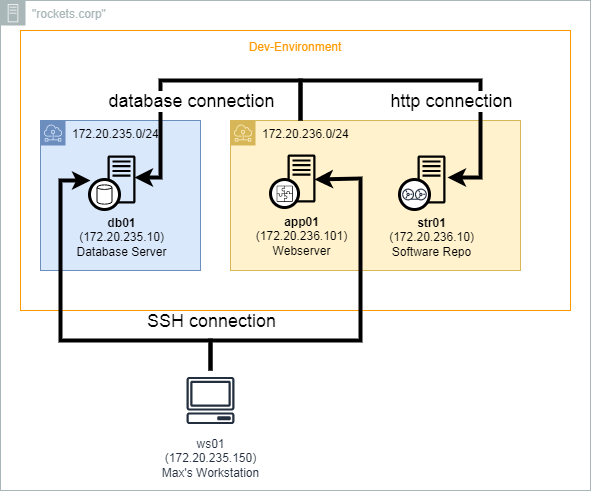

The diagram above was exported from draw.io. Its source (the exported page's mxGraphModel, read from the mxfile embedded in the PNG):
<mxGraphModel dx="1422" dy="794" grid="1" gridSize="10" guides="1" tooltips="1" connect="1" arrows="1" fold="1" page="1" pageScale="1" pageWidth="2336" pageHeight="1654" math="0" shadow="0">
  <root>
    <mxCell id="0" />
    <mxCell id="1" parent="0" />
    <mxCell id="L0HEfebgEWXo9xK8hK7W-3" value="&quot;rockets.corp&quot;" style="outlineConnect=0;gradientColor=none;html=1;whiteSpace=wrap;fontSize=12;fontStyle=0;shape=mxgraph.aws4.group;grIcon=mxgraph.aws4.group_on_premise;strokeColor=#AAB7B8;fillColor=none;verticalAlign=top;align=left;spacingLeft=30;fontColor=#AAB7B8;dashed=0;" parent="1" vertex="1">
      <mxGeometry x="230" y="230" width="590" height="490" as="geometry" />
    </mxCell>
    <mxCell id="L0HEfebgEWXo9xK8hK7W-4" value="Dev-Environment" style="outlineConnect=0;gradientColor=none;html=1;whiteSpace=wrap;fontSize=12;fontStyle=0;strokeColor=#FF9900;fillColor=none;verticalAlign=top;align=center;fontColor=#FF9900;dashed=0;spacingTop=3;" parent="1" vertex="1">
      <mxGeometry x="250" y="260" width="550" height="280" as="geometry" />
    </mxCell>
    <mxCell id="L0HEfebgEWXo9xK8hK7W-8" value="172.20.236.0/24" style="outlineConnect=0;html=1;whiteSpace=wrap;fontSize=12;fontStyle=0;shape=mxgraph.aws4.group;grIcon=mxgraph.aws4.group_subnet;strokeColor=#d6b656;fillColor=#fff2cc;verticalAlign=top;align=left;spacingLeft=30;dashed=0;" parent="1" vertex="1">
      <mxGeometry x="460" y="350" width="290" height="150" as="geometry" />
    </mxCell>
    <mxCell id="L0HEfebgEWXo9xK8hK7W-6" value="ws01&lt;br&gt;(172.20.235.150)&lt;br&gt;Max's Workstation" style="outlineConnect=0;fontColor=#232F3E;gradientColor=none;strokeColor=#232F3E;fillColor=#ffffff;dashed=0;verticalLabelPosition=bottom;verticalAlign=top;align=center;html=1;fontSize=12;fontStyle=0;aspect=fixed;shape=mxgraph.aws4.resourceIcon;resIcon=mxgraph.aws4.client;" parent="1" vertex="1">
      <mxGeometry x="410" y="600" width="60" height="60" as="geometry" />
    </mxCell>
    <mxCell id="L0HEfebgEWXo9xK8hK7W-9" value="172.20.235.0/24" style="outlineConnect=0;html=1;whiteSpace=wrap;fontSize=12;fontStyle=0;shape=mxgraph.aws4.group;grIcon=mxgraph.aws4.group_subnet;strokeColor=#6c8ebf;fillColor=#dae8fc;verticalAlign=top;align=left;spacingLeft=30;dashed=0;" parent="1" vertex="1">
      <mxGeometry x="270" y="350" width="160" height="150" as="geometry" />
    </mxCell>
    <mxCell id="L0HEfebgEWXo9xK8hK7W-30" value="" style="group" parent="1" vertex="1" connectable="0">
      <mxGeometry x="319" y="379" width="62" height="60" as="geometry" />
    </mxCell>
    <mxCell id="L0HEfebgEWXo9xK8hK7W-5" value="&lt;b&gt;db01&lt;br&gt;&lt;/b&gt;(172.20.235.10)&lt;br&gt;Database Server" style="outlineConnect=0;fillColor=#dae8fc;dashed=0;verticalLabelPosition=bottom;verticalAlign=top;align=center;html=1;fontSize=12;fontStyle=0;aspect=fixed;shape=mxgraph.aws4.resourceIcon;resIcon=mxgraph.aws4.traditional_server;strokeColor=none;" parent="L0HEfebgEWXo9xK8hK7W-30" vertex="1">
      <mxGeometry x="2" width="60" height="60" as="geometry" />
    </mxCell>
    <mxCell id="L0HEfebgEWXo9xK8hK7W-27" value="" style="group" parent="L0HEfebgEWXo9xK8hK7W-30" vertex="1" connectable="0">
      <mxGeometry y="30" width="30" height="30" as="geometry" />
    </mxCell>
    <mxCell id="L0HEfebgEWXo9xK8hK7W-25" value="" style="ellipse;whiteSpace=wrap;html=1;aspect=fixed;strokeColor=#000000;fontColor=none;perimeterSpacing=0;strokeWidth=3;" parent="L0HEfebgEWXo9xK8hK7W-27" vertex="1">
      <mxGeometry width="30" height="30" as="geometry" />
    </mxCell>
    <mxCell id="L0HEfebgEWXo9xK8hK7W-13" value="" style="outlineConnect=0;fontColor=#232F3E;dashed=0;verticalLabelPosition=bottom;verticalAlign=top;align=center;html=1;fontSize=12;fontStyle=0;aspect=fixed;pointerEvents=1;shape=mxgraph.aws4.generic_database;strokeWidth=1;fillColor=#000000;perimeterSpacing=7;strokeColor=none;" parent="L0HEfebgEWXo9xK8hK7W-27" vertex="1">
      <mxGeometry x="7.057500000000003" y="4.5" width="15.885" height="21" as="geometry" />
    </mxCell>
    <mxCell id="L0HEfebgEWXo9xK8hK7W-61" value="" style="group" parent="1" vertex="1" connectable="0">
      <mxGeometry x="500" y="378" width="61" height="61" as="geometry" />
    </mxCell>
    <mxCell id="L0HEfebgEWXo9xK8hK7W-53" value="&lt;b&gt;app01&lt;/b&gt;&lt;br&gt;(172.20.236.101)&lt;br&gt;Webserver" style="outlineConnect=0;fillColor=#fff2cc;dashed=0;verticalLabelPosition=bottom;verticalAlign=top;align=center;html=1;fontSize=12;fontStyle=0;aspect=fixed;shape=mxgraph.aws4.resourceIcon;resIcon=mxgraph.aws4.traditional_server;strokeColor=none;" parent="L0HEfebgEWXo9xK8hK7W-61" vertex="1">
      <mxGeometry x="1" width="60" height="60" as="geometry" />
    </mxCell>
    <mxCell id="L0HEfebgEWXo9xK8hK7W-58" value="" style="group" parent="L0HEfebgEWXo9xK8hK7W-61" vertex="1" connectable="0">
      <mxGeometry y="31" width="30" height="30" as="geometry" />
    </mxCell>
    <mxCell id="L0HEfebgEWXo9xK8hK7W-49" value="" style="group;" parent="L0HEfebgEWXo9xK8hK7W-58" vertex="1" connectable="0">
      <mxGeometry width="30" height="30" as="geometry" />
    </mxCell>
    <mxCell id="L0HEfebgEWXo9xK8hK7W-48" value="" style="ellipse;whiteSpace=wrap;html=1;aspect=fixed;strokeColor=#000000;fontColor=none;perimeterSpacing=0;strokeWidth=3;" parent="L0HEfebgEWXo9xK8hK7W-49" vertex="1">
      <mxGeometry width="28.03" height="28.03" as="geometry" />
    </mxCell>
    <mxCell id="L0HEfebgEWXo9xK8hK7W-16" value="" style="outlineConnect=0;fontColor=#232F3E;gradientColor=#F34482;gradientDirection=north;dashed=0;verticalLabelPosition=bottom;verticalAlign=top;align=center;html=1;fontSize=12;fontStyle=0;aspect=fixed;shape=mxgraph.aws4.resourceIcon;resIcon=mxgraph.aws4.application_integration;fillColor=none;" parent="L0HEfebgEWXo9xK8hK7W-49" vertex="1">
      <mxGeometry x="4.125" y="4.125" width="20.32175" height="20.32175" as="geometry" />
    </mxCell>
    <mxCell id="x5a0m0aDBtMHqrnru87j-1" value="" style="group" vertex="1" connectable="0" parent="L0HEfebgEWXo9xK8hK7W-61">
      <mxGeometry x="129" y="1" width="62" height="60" as="geometry" />
    </mxCell>
    <mxCell id="x5a0m0aDBtMHqrnru87j-2" value="&lt;b&gt;str01&lt;/b&gt;&lt;br&gt;(172.20.236.10)&lt;br&gt;Software Repo" style="outlineConnect=0;fillColor=#fff2cc;dashed=0;verticalLabelPosition=bottom;verticalAlign=top;align=center;html=1;fontSize=12;fontStyle=0;aspect=fixed;shape=mxgraph.aws4.resourceIcon;resIcon=mxgraph.aws4.traditional_server;strokeColor=none;" vertex="1" parent="x5a0m0aDBtMHqrnru87j-1">
      <mxGeometry x="2" width="60" height="60" as="geometry" />
    </mxCell>
    <mxCell id="x5a0m0aDBtMHqrnru87j-3" value="" style="group;aspect=fixed;" vertex="1" connectable="0" parent="x5a0m0aDBtMHqrnru87j-1">
      <mxGeometry y="30" width="30" height="30" as="geometry" />
    </mxCell>
    <mxCell id="x5a0m0aDBtMHqrnru87j-4" value="" style="ellipse;whiteSpace=wrap;html=1;aspect=fixed;strokeColor=#000000;fontColor=none;perimeterSpacing=0;strokeWidth=3;" vertex="1" parent="x5a0m0aDBtMHqrnru87j-3">
      <mxGeometry width="30" height="30" as="geometry" />
    </mxCell>
    <mxCell id="x5a0m0aDBtMHqrnru87j-5" value="" style="outlineConnect=0;fontColor=#232F3E;gradientColor=none;fillColor=#232F3E;strokeColor=none;dashed=0;verticalLabelPosition=bottom;verticalAlign=top;align=center;html=1;fontSize=12;fontStyle=0;aspect=fixed;pointerEvents=1;shape=mxgraph.aws4.tape_storage;" vertex="1" parent="x5a0m0aDBtMHqrnru87j-3">
      <mxGeometry x="2.6849999999999987" y="9" width="24.630000000000003" height="12" as="geometry" />
    </mxCell>
    <mxCell id="oxXgI9XhfjGJFy0vIsuY-9" style="edgeStyle=orthogonalEdgeStyle;rounded=0;orthogonalLoop=1;jettySize=auto;html=1;strokeWidth=4;" parent="1" source="L0HEfebgEWXo9xK8hK7W-6" edge="1">
      <mxGeometry relative="1" as="geometry">
        <mxPoint x="450" y="610" as="sourcePoint" />
        <mxPoint x="544" y="409" as="targetPoint" />
        <Array as="points">
          <mxPoint x="440" y="570" />
          <mxPoint x="590" y="570" />
          <mxPoint x="590" y="408" />
        </Array>
      </mxGeometry>
    </mxCell>
    <mxCell id="oxXgI9XhfjGJFy0vIsuY-12" value="&lt;font style=&quot;font-size: 18px&quot;&gt;SSH connection&lt;/font&gt;" style="edgeLabel;html=1;align=center;verticalAlign=middle;resizable=0;points=[];fontSize=18;" parent="1" vertex="1" connectable="0">
      <mxGeometry x="440" y="550" as="geometry" />
    </mxCell>
    <mxCell id="x5a0m0aDBtMHqrnru87j-6" style="edgeStyle=orthogonalEdgeStyle;rounded=0;orthogonalLoop=1;jettySize=auto;html=1;strokeWidth=4;endArrow=none;endFill=0;startArrow=classic;startFill=1;" edge="1" parent="1" target="L0HEfebgEWXo9xK8hK7W-8">
      <mxGeometry relative="1" as="geometry">
        <Array as="points">
          <mxPoint x="710" y="407" />
          <mxPoint x="710" y="310" />
          <mxPoint x="530" y="310" />
        </Array>
        <mxPoint x="677" y="407" as="sourcePoint" />
        <mxPoint x="460" y="415" as="targetPoint" />
      </mxGeometry>
    </mxCell>
    <mxCell id="x5a0m0aDBtMHqrnru87j-7" value="&lt;font style=&quot;font-size: 18px&quot;&gt;http&amp;nbsp;&lt;/font&gt;connection" style="edgeLabel;html=1;align=center;verticalAlign=middle;resizable=0;points=[];fontSize=18;" vertex="1" connectable="0" parent="x5a0m0aDBtMHqrnru87j-6">
      <mxGeometry x="-0.1154" relative="1" as="geometry">
        <mxPoint x="-5" y="20" as="offset" />
      </mxGeometry>
    </mxCell>
    <mxCell id="oxXgI9XhfjGJFy0vIsuY-8" style="edgeStyle=orthogonalEdgeStyle;rounded=0;orthogonalLoop=1;jettySize=auto;html=1;strokeWidth=4;" parent="1" source="L0HEfebgEWXo9xK8hK7W-6" edge="1">
      <mxGeometry relative="1" as="geometry">
        <Array as="points">
          <mxPoint x="440" y="570" />
          <mxPoint x="290" y="570" />
        </Array>
        <mxPoint x="320" y="410" as="targetPoint" />
      </mxGeometry>
    </mxCell>
    <mxCell id="oxXgI9XhfjGJFy0vIsuY-7" style="edgeStyle=orthogonalEdgeStyle;rounded=0;orthogonalLoop=1;jettySize=auto;html=1;strokeWidth=4;" parent="1" source="L0HEfebgEWXo9xK8hK7W-8" edge="1">
      <mxGeometry relative="1" as="geometry">
        <Array as="points">
          <mxPoint x="530" y="310" />
          <mxPoint x="390" y="310" />
        </Array>
        <mxPoint x="364" y="407" as="targetPoint" />
      </mxGeometry>
    </mxCell>
    <mxCell id="oxXgI9XhfjGJFy0vIsuY-11" value="&lt;font style=&quot;font-size: 18px;&quot;&gt;database connection&lt;/font&gt;" style="edgeLabel;html=1;align=center;verticalAlign=middle;resizable=0;points=[];fontSize=18;" parent="oxXgI9XhfjGJFy0vIsuY-7" vertex="1" connectable="0">
      <mxGeometry x="-0.1154" relative="1" as="geometry">
        <mxPoint x="-16" y="20" as="offset" />
      </mxGeometry>
    </mxCell>
  </root>
</mxGraphModel>